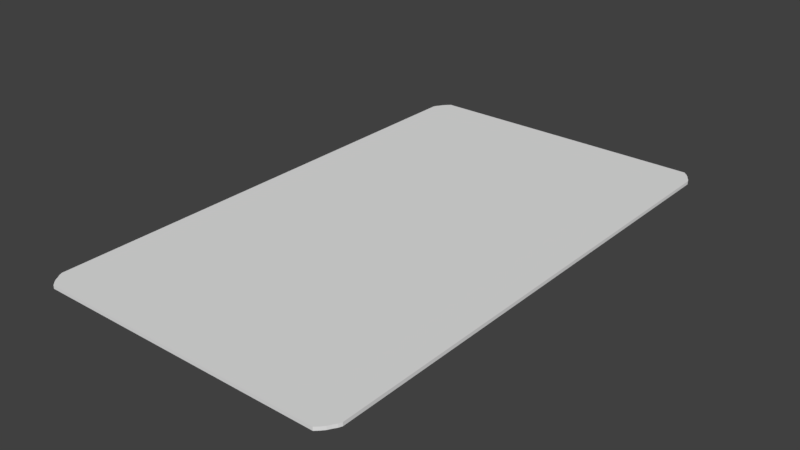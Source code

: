 # Source: card.blend  (saved by Blender 2.79.0; exported with 4.5.12 LTS)
import bpy
from mathutils import Matrix  # noqa: F401  (used for matrix-valued properties, if any)

bpy.ops.wm.read_factory_settings(use_empty=True)
scene = bpy.context.scene
scene.name = 'Scene'

# ---- collections
col_collection_1 = bpy.data.collections.new('Collection 1'); scene.collection.children.link(col_collection_1)

# ---- world
world_world = bpy.data.worlds.new('World'); scene.world = world_world
world_world.color = (0.05088, 0.05088, 0.05088)
world_world.use_sun_shadow = False
world_world.sun_shadow_jitter_overblur = 0.0
world_world.cycles.sampling_method = 'MANUAL'

# ---- meshes
me_cube_002 = bpy.data.meshes.new('Cube.002')
me_cube_002.from_pydata([(0.9236, 1.0, -1.0), (0.9236, 1.0, 1.0), (1.0, 0.5, -1.0), (1.0, 0.5, 1.0), (1.0, 0.75, -1.0), (1.0, 0.75, 1.0), (1.0, 0.875, -1.0), (1.0, 0.875, 1.0), (1.0, 0.9375, -1.0), (1.0, 0.9375, 1.0), (0.9912, 0.95, -1.0), (0.9766, 0.9625, -1.0), (0.9646, 0.975, -1.0), (0.9462, 0.9875, -1.0), (0.9462, 0.9875, 1.0), (0.9646, 0.975, 1.0), (0.9766, 0.9625, 1.0), (0.9912, 0.95, 1.0), (-0.9236, 1.0, -1.0), (-0.9236, 1.0, 1.0), (0.0, 1.0, -1.0), (0.0, 1.0, 1.0), (-1.0, 0.5, -1.0), (-1.0, 0.5, 1.0), (-1.0, 0.75, -1.0), (-1.0, 0.75, 1.0), (-1.0, 0.875, -1.0), (-1.0, 0.875, 1.0), (-1.0, 0.9375, -1.0), (-1.0, 0.9375, 1.0), (-0.9912, 0.95, -1.0), (-0.9766, 0.9625, -1.0), (-0.9646, 0.975, -1.0), (-0.9462, 0.9875, -1.0), (-0.9462, 0.9875, 1.0), (-0.9646, 0.975, 1.0), (-0.9766, 0.9625, 1.0), (-0.9912, 0.95, 1.0), (0.9236, -1.0, -1.0), (0.9236, -1.0, 1.0), (1.0, 0.0, -1.0), (1.0, 0.0, 1.0), (1.0, -0.5, -1.0), (1.0, -0.5, 1.0), (1.0, -0.75, -1.0), (1.0, -0.75, 1.0), (1.0, -0.875, -1.0), (1.0, -0.875, 1.0), (1.0, -0.9375, -1.0), (1.0, -0.9375, 1.0), (0.9912, -0.95, -1.0), (0.9766, -0.9625, -1.0), (0.9646, -0.975, -1.0), (0.9462, -0.9875, -1.0), (0.9462, -0.9875, 1.0), (0.9646, -0.975, 1.0), (0.9766, -0.9625, 1.0), (0.9912, -0.95, 1.0), (-0.9236, -1.0, -1.0), (-0.9236, -1.0, 1.0), (-1.0, 0.0, -1.0), (-1.0, 0.0, 1.0), (0.0, -1.0, -1.0), (0.0, -1.0, 1.0), (-1.0, -0.5, -1.0), (-1.0, -0.5, 1.0), (-1.0, -0.75, -1.0), (-1.0, -0.75, 1.0), (-1.0, -0.875, -1.0), (-1.0, -0.875, 1.0), (-1.0, -0.9375, -1.0), (-1.0, -0.9375, 1.0), (-0.9912, -0.95, -1.0), (-0.9766, -0.9625, -1.0), (-0.9646, -0.975, -1.0), (-0.9462, -0.9875, -1.0), (-0.9462, -0.9875, 1.0), (-0.9646, -0.975, 1.0), (-0.9766, -0.9625, 1.0), (-0.9912, -0.95, 1.0)], [], [(20, 21, 1, 0), (2, 3, 41, 40), (4, 5, 3, 2), (6, 7, 5, 4), (8, 9, 7, 6), (10, 17, 9, 8), (0, 1, 14, 13), (13, 14, 15, 12), (12, 15, 16, 11), (11, 16, 17, 10), (20, 18, 19, 21), (22, 60, 61, 23), (24, 22, 23, 25), (26, 24, 25, 27), (28, 26, 27, 29), (30, 28, 29, 37), (18, 33, 34, 19), (33, 32, 35, 34), (32, 31, 36, 35), (31, 30, 37, 36), (62, 38, 39, 63), (42, 40, 41, 43), (44, 42, 43, 45), (46, 44, 45, 47), (48, 46, 47, 49), (50, 48, 49, 57), (2, 40, 42, 44, 46, 48, 50, 51, 52, 53, 38, 62, 58, 75, 74, 73, 72, 70, 68, 66, 64, 60, 22, 24, 26, 28, 30, 31, 32, 33, 18, 20, 0, 13, 12, 11, 10, 8, 6, 4), (38, 53, 54, 39), (53, 52, 55, 54), (52, 51, 56, 55), (51, 50, 57, 56), (62, 63, 59, 58), (64, 65, 61, 60), (66, 67, 65, 64), (68, 69, 67, 66), (70, 71, 69, 68), (72, 79, 71, 70), (58, 59, 76, 75), (75, 76, 77, 74), (74, 77, 78, 73), (73, 78, 79, 72), (41, 3, 5, 7, 9, 17, 16, 15, 14, 1, 21, 19, 34, 35, 36, 37, 29, 27, 25, 23, 61, 65, 67, 69, 71, 79, 78, 77, 76, 59, 63, 39, 54, 55, 56, 57, 49, 47, 45, 43)])
_uv = me_cube_002.uv_layers.new(name='UVMap')
_uv.uv.foreach_set('vector', [0.9999, 0.0001908, 0.9999, 0.2458, 0.8865, 0.2458, 0.8865, 0.0001907, 0.8113, 0.0003143, 0.8113, 0.2459, 0.7499, 0.2459, 0.7499, 0.0003142, 0.842, 0.0003143, 0.842, 0.2459, 0.8113, 0.2459, 0.8113, 0.0003143, 0.8574, 0.0003143, 0.8574, 0.2459, 0.842, 0.2459, 0.842, 0.0003143, 0.8651, 0.0003143, 0.8651, 0.2459, 0.8574, 0.2459, 0.8574, 0.0003143, 0.8693, 0.0002841, 0.8693, 0.2459, 0.8651, 0.2459, 0.8651, 0.0003143, 0.8865, 0.0001907, 0.8865, 0.2458, 0.8822, 0.2458, 0.8822, 0.0002075, 0.8822, 0.0002075, 0.8822, 0.2458, 0.8779, 0.2458, 0.8779, 0.0002298, 0.8779, 0.0002298, 0.8779, 0.2458, 0.8736, 0.2458, 0.8736, 0.000258, 0.8736, 0.000258, 0.8736, 0.2458, 0.8693, 0.2459, 0.8693, 0.0002841, 0.0001178, 0.0001176, 0.1135, 0.0001177, 0.1135, 0.2457, 0.0001176, 0.2457, 0.1887, 0.0002776, 0.2501, 0.0002776, 0.2501, 0.2458, 0.1887, 0.2458, 0.158, 0.0002776, 0.1887, 0.0002776, 0.1887, 0.2458, 0.158, 0.2458, 0.1426, 0.0002776, 0.158, 0.0002776, 0.158, 0.2458, 0.1426, 0.2458, 0.1349, 0.0002776, 0.1426, 0.0002776, 0.1426, 0.2458, 0.1349, 0.2458, 0.1307, 0.0002356, 0.1349, 0.0002776, 0.1349, 0.2458, 0.1307, 0.2458, 0.1135, 0.0001177, 0.1178, 0.000137, 0.1178, 0.2457, 0.1135, 0.2457, 0.1178, 0.000137, 0.1221, 0.0001642, 0.1221, 0.2457, 0.1178, 0.2457, 0.1221, 0.0001642, 0.1264, 0.0002019, 0.1264, 0.2458, 0.1221, 0.2457, 0.1264, 0.0002019, 0.1307, 0.0002356, 0.1307, 0.2458, 0.1264, 0.2458, 0.5, 0.0001542, 0.6134, 0.0001543, 0.6134, 0.2457, 0.5, 0.2457, 0.6885, 0.0003141, 0.7499, 0.0003142, 0.7499, 0.2459, 0.6885, 0.2459, 0.6579, 0.0003141, 0.6885, 0.0003141, 0.6885, 0.2459, 0.6579, 0.2459, 0.6425, 0.0003141, 0.6579, 0.0003141, 0.6579, 0.2459, 0.6425, 0.2459, 0.6348, 0.0003141, 0.6425, 0.0003141, 0.6425, 0.2459, 0.6348, 0.2459, 0.6305, 0.0002721, 0.6348, 0.0003141, 0.6348, 0.2459, 0.6305, 0.2458, 0.3763, 0.7296, 0.5047, 0.7285, 0.6331, 0.7274, 0.6972, 0.7268, 0.7293, 0.7265, 0.7454, 0.7264, 0.7486, 0.7275, 0.7519, 0.7292, 0.7552, 0.7307, 0.7585, 0.7329, 0.7661, 0.7356, 0.7661, 0.8489, 0.7661, 0.9621, 0.7647, 0.9671, 0.7582, 0.9718, 0.75, 0.9754, 0.7468, 0.9772, 0.7435, 0.9783, 0.7273, 0.9782, 0.695, 0.9781, 0.6303, 0.9778, 0.501, 0.9772, 0.3717, 0.9767, 0.307, 0.9764, 0.2757, 0.9767, 0.2601, 0.9769, 0.2569, 0.9759, 0.2537, 0.9742, 0.2505, 0.9728, 0.2473, 0.9706, 0.239, 0.9679, 0.239, 0.8575, 0.239, 0.7472, 0.2409, 0.741, 0.2485, 0.7357, 0.2567, 0.732, 0.2599, 0.7302, 0.2632, 0.7291, 0.2794, 0.7292, 0.3117, 0.7293, 0.6134, 0.0001543, 0.6177, 0.0001736, 0.6177, 0.2457, 0.6134, 0.2457, 0.6177, 0.0001736, 0.622, 0.0002008, 0.622, 0.2458, 0.6177, 0.2457, 0.622, 0.0002008, 0.6263, 0.0002384, 0.6263, 0.2458, 0.622, 0.2458, 0.6263, 0.0002384, 0.6305, 0.0002721, 0.6305, 0.2458, 0.6263, 0.2458, 0.5, 0.0001542, 0.5, 0.2457, 0.3866, 0.2457, 0.3866, 0.0001541, 0.3115, 0.0002777, 0.3115, 0.2458, 0.2501, 0.2458, 0.2501, 0.0002776, 0.3421, 0.0002777, 0.3421, 0.2458, 0.3115, 0.2458, 0.3115, 0.0002777, 0.3575, 0.0002777, 0.3575, 0.2458, 0.3421, 0.2458, 0.3421, 0.0002777, 0.3652, 0.0002777, 0.3652, 0.2458, 0.3575, 0.2458, 0.3575, 0.0002777, 0.3695, 0.0002475, 0.3695, 0.2458, 0.3652, 0.2458, 0.3652, 0.0002777, 0.3866, 0.0001541, 0.3866, 0.2457, 0.3823, 0.2457, 0.3823, 0.000171, 0.3823, 0.000171, 0.3823, 0.2457, 0.378, 0.2458, 0.378, 0.0001933, 0.378, 0.0001933, 0.378, 0.2458, 0.3737, 0.2458, 0.3737, 0.0002214, 0.3737, 0.0002214, 0.3737, 0.2458, 0.3695, 0.2458, 0.3695, 0.0002475, 0.4979, 0.3564, 0.6528, 0.3553, 0.7303, 0.3548, 0.7691, 0.3545, 0.7884, 0.3544, 0.7923, 0.3554, 0.7963, 0.3572, 0.8002, 0.3586, 0.8042, 0.3608, 0.8134, 0.3636, 0.8134, 0.4768, 0.8134, 0.5901, 0.8118, 0.5951, 0.8039, 0.5997, 0.794, 0.6034, 0.7901, 0.6052, 0.7862, 0.6062, 0.7666, 0.6062, 0.7276, 0.606, 0.6495, 0.6058, 0.4934, 0.6052, 0.3373, 0.6046, 0.2592, 0.6044, 0.2214, 0.6047, 0.2025, 0.6048, 0.1987, 0.6038, 0.1948, 0.6021, 0.191, 0.6007, 0.1871, 0.5986, 0.1771, 0.5959, 0.1771, 0.4855, 0.1771, 0.3751, 0.1794, 0.3689, 0.1885, 0.3636, 0.1984, 0.3599, 0.2023, 0.3581, 0.2063, 0.3571, 0.2258, 0.3571, 0.2648, 0.3573, 0.3429, 0.3576])
me_cube_002.use_remesh_preserve_volume = False
me_cube_002.use_remesh_preserve_attributes = False
me_cube_002.use_mirror_vertex_groups = False
me_cube_002.update()

# ---- objects
ob_cube = bpy.data.objects.new('Cube', me_cube_002)

# ---- transforms, parenting, visibility, modifiers, constraints
ob_cube.location = (0.0, 0.0, 0.0)
ob_cube.scale = (0.8876, 1.494, 0.0096)
ob_cube.lineart.crease_threshold = 0.0

# ---- collection membership
col_collection_1.objects.link(ob_cube)

# ---- scene / render settings (as saved in the file)
scene.frame_start = 1; scene.frame_end = 250; scene.frame_set(1)
scene.render.engine = 'BLENDER_EEVEE_NEXT'
scene.render.resolution_percentage = 50
scene.render.dither_intensity = 0.0
scene.cycles.use_denoising = False
scene.cycles.samples = 128
scene.cycles.sampling_pattern = 'TABULATED_SOBOL'
scene.cycles.use_adaptive_sampling = False
scene.cycles.use_light_tree = False
scene.cycles.blur_glossy = 0.0
scene.cycles.sample_clamp_indirect = 0.0
scene.view_settings.view_transform = 'Standard'
bpy.context.view_layer.update()

# ---- added for rendering (the .blend has no active camera and no usable light): camera, sun
cam_auto = bpy.data.cameras.new('AutoCamera')
cam_auto.lens = 50.0
cam_auto.sensor_width = 36.0
cam_auto.clip_end = 1000.0
ob_auto_camera = bpy.data.objects.new('AutoCamera', cam_auto)
scene.collection.objects.link(ob_auto_camera)
ob_auto_camera.location = (3.21634, -3.85961, 2.57308)
ob_auto_camera.rotation_euler = (1.09748, -7.21219e-08, 0.694738)
scene.camera = ob_auto_camera
light_auto_sun = bpy.data.lights.new('AutoSun', 'SUN')
light_auto_sun.energy = 3.0
light_auto_sun.angle = 0.0523599
ob_auto_sun = bpy.data.objects.new('AutoSun', light_auto_sun)
scene.collection.objects.link(ob_auto_sun)
ob_auto_sun.rotation_euler = (0.872665, 0.174533, 0.523599)
bpy.context.view_layer.update()
